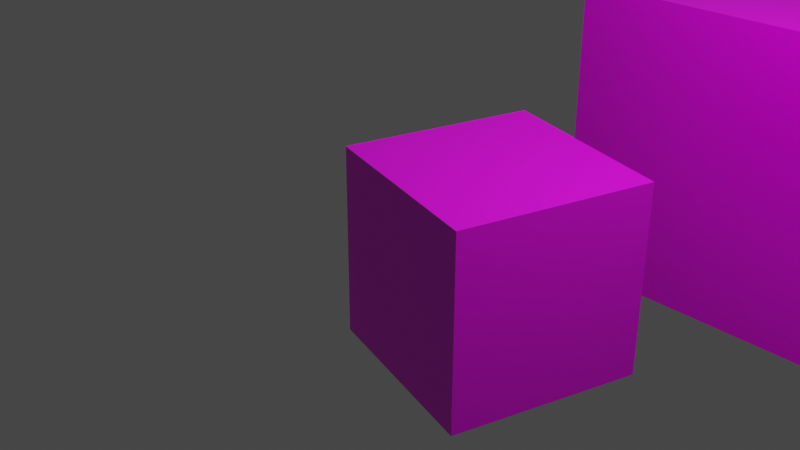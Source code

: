 # Source: untitledAnimTest.blend  (saved by Blender 3.0.42; exported with 4.5.12 LTS)
import bpy
from mathutils import Matrix  # noqa: F401  (used for matrix-valued properties, if any)

bpy.ops.wm.read_factory_settings(use_empty=True)
scene = bpy.context.scene
scene.name = 'Scene'

# ---- collections
col_collection = bpy.data.collections.new('Collection'); scene.collection.children.link(col_collection)

# ---- images (referenced by path relative to the original .blend; pixels are not part of the script)
import os
ASSET_DIR = os.environ.get("B2B_ASSET_DIR", "")  # directory of the original .blend (textures are referenced by path, not embedded)
HERE = os.path.dirname(os.path.abspath(__file__))  # packed textures are extracted next to this script under _unpacked/

def load_image(name, relpath, width, height, colorspace="sRGB"):
    """Load a texture the original file referenced (path relative to the .blend, or extracted next to this script)."""
    p = next((c for c in (os.path.join(HERE, relpath), os.path.join(ASSET_DIR, relpath)) if relpath and os.path.exists(c)), "")
    if p:
        img = bpy.data.images.load(p, check_existing=True)
        img.name = name
    else:  # same state as the original file: an image datablock whose file is absent (Cycles renders it pink)
        img = bpy.data.images.new(name, width, height)
        img.source = "FILE"
        img.filepath = "//" + (relpath or name)
    img.colorspace_settings.name = colorspace
    return img
img_coordinates_128_png = load_image('coordinates_128.png', 'coordinates_128.png', 1024, 1024, 'sRGB')

# ---- materials (node trees are filled in below, after node groups)
mat_material = bpy.data.materials.new('Material')
mat_material.alpha_threshold = 0.0
mat_material.use_transparent_shadow = False
mat_material.line_color = (0.0, 0.0, 0.0, 1.0)

# ---- material node trees
mat_material.use_nodes = True; mat_material.node_tree.nodes.clear()
_N = mat_material.node_tree.nodes; _L = mat_material.node_tree.links
n0 = _N.new('ShaderNodeOutputMaterial'); n0.name = 'Material Output'; n0.location = (300, 300)
n1 = _N.new('ShaderNodeBsdfPrincipled'); n1.name = 'Principled BSDF'; n1.location = (10, 300)
n1.distribution = 'GGX'
n1.subsurface_method = 'RANDOM_WALK_SKIN'
n1.inputs[2].default_value = 0.4
n1.inputs[3].default_value = 1.45
n1.inputs[27].default_value = (0.0, 0.0, 0.0, 1.0)
n1.inputs[28].default_value = 1.0
n2 = _N.new('ShaderNodeTexImage'); n2.name = 'Image Texture'; n2.location = (-300, 228)
n2.image = img_coordinates_128_png
n3 = _N.new('ShaderNodeUVMap'); n3.name = 'UV Map'; n3.location = (-516, 18)
_L.new(n1.outputs[0], n0.inputs[0])
_L.new(n2.outputs[0], n1.inputs[0])
_L.new(n3.outputs[0], n2.inputs[0])
n0.is_active_output = True

# ---- world
world_world = bpy.data.worlds.new('World'); scene.world = world_world
world_world.use_nodes = True; world_world.node_tree.nodes.clear()
_N = world_world.node_tree.nodes; _L = world_world.node_tree.links
n0 = _N.new('ShaderNodeOutputWorld'); n0.name = 'World Output'; n0.location = (300, 300)
n1 = _N.new('ShaderNodeBackground'); n1.name = 'Background'; n1.location = (10, 300)
n1.inputs[0].default_value = (0.05088, 0.05088, 0.05088, 1.0)
_L.new(n1.outputs[0], n0.inputs[0])
n0.is_active_output = True
world_world.color = (0.05088, 0.05088, 0.05088)
world_world.use_sun_shadow = False
world_world.sun_shadow_jitter_overblur = 0.0

# ---- cameras
cam_camera = bpy.data.cameras.new('Camera')
cam_camera.clip_end = 100.0
cam_camera.ortho_scale = 7.314

# ---- lights
light_light = bpy.data.lights.new('Light', 'POINT')
light_light.transmission_factor = 0.0
light_light.energy = 1000.0
light_light.shadow_soft_size = 0.1
light_light.shadow_maximum_resolution = 0.006
light_light.use_absolute_resolution = True

# ---- meshes
me_cube = bpy.data.meshes.new('Cube')
me_cube.from_pydata([(1.0, 1.0, 1.0), (1.0, 1.0, -1.0), (1.0, -1.0, 1.0), (1.0, -1.0, -1.0), (-1.0, 1.0, 1.0), (-1.0, 1.0, -1.0), (-1.0, -1.0, 1.0), (-1.0, -1.0, -1.0)], [], [(0, 4, 6, 2), (3, 2, 6, 7), (7, 6, 4, 5), (5, 1, 3, 7), (1, 0, 2, 3), (5, 4, 0, 1)])
_uv = me_cube.uv_layers.new(name='UVMap')
_uv.uv.foreach_set('vector', [0.9489, 1.0, 0.05109, 1.0, 0.05109, 0.0, 0.9489, 0.0, 0.9489, 0.0, 0.9489, 1.0, 0.05109, 1.0, 0.05109, 0.0, 0.05109, 0.0, 0.05109, 1.0, 0.9489, 1.0, 0.9489, 0.0, 0.05109, 1.0, 0.9489, 1.0, 0.9489, 0.0, 0.05109, 0.0, 0.9489, 0.0, 0.9489, 1.0, 0.05109, 1.0, 0.05109, 0.0, 0.05109, 0.0, 0.05109, 1.0, 0.9489, 1.0, 0.9489, 0.0])
me_cube.materials.append(mat_material)
me_cube.use_remesh_preserve_volume = False
me_cube.use_remesh_preserve_attributes = False
me_cube.use_mirror_vertex_groups = False
me_cube.update()
me_cube_001 = bpy.data.meshes.new('Cube.001')
me_cube_001.from_pydata([(1.0, 1.0, 1.0), (1.0, 1.0, -1.0), (1.0, -1.0, 1.0), (1.0, -1.0, -1.0), (-1.0, 1.0, 1.0), (-1.0, 1.0, -1.0), (-1.0, -1.0, 1.0), (-1.0, -1.0, -1.0)], [], [(0, 4, 6, 2), (3, 2, 6, 7), (7, 6, 4, 5), (5, 1, 3, 7), (1, 0, 2, 3), (5, 4, 0, 1)])
_uv = me_cube_001.uv_layers.new(name='UVMap')
_uv.uv.foreach_set('vector', [0.9489, 1.0, 0.05109, 1.0, 0.05109, 0.0, 0.9489, 0.0, 0.9489, 0.0, 0.9489, 1.0, 0.05109, 1.0, 0.05109, 0.0, 0.05109, 0.0, 0.05109, 1.0, 0.9489, 1.0, 0.9489, 0.0, 0.05109, 1.0, 0.9489, 1.0, 0.9489, 0.0, 0.05109, 0.0, 0.9489, 0.0, 0.9489, 1.0, 0.05109, 1.0, 0.05109, 0.0, 0.05109, 0.0, 0.05109, 1.0, 0.9489, 1.0, 0.9489, 0.0])
me_cube_001.materials.append(mat_material)
me_cube_001.use_remesh_preserve_volume = False
me_cube_001.use_remesh_preserve_attributes = False
me_cube_001.use_mirror_vertex_groups = False
me_cube_001.update()

# ---- objects
ob_cube = bpy.data.objects.new('Cube', me_cube)
ob_light = bpy.data.objects.new('Light', light_light)
ob_camera = bpy.data.objects.new('Camera', cam_camera)
ob_cube_001 = bpy.data.objects.new('Cube.001', me_cube_001)

# ---- transforms, parenting, visibility, modifiers, constraints
ob_cube.location = (1.251, 0.0, 0.0)
ob_cube.rotation_euler = (0.0, -0.0, 1.31)
ob_cube.lock_rotations_4d = False
ob_cube.empty_display_type = 'ARROWS'
ob_cube.lineart.crease_threshold = 0.0
ob_light.location = (4.076, 1.005, 5.904)
ob_light.rotation_euler = (0.6503, 0.05522, 1.866)
ob_light.lock_rotations_4d = False
ob_light.empty_display_type = 'ARROWS'
ob_light.color = (0.0, 0.0, 0.0, 0.0)
ob_light.lineart.crease_threshold = 0.0
ob_camera.location = (7.359, -6.926, 4.958)
ob_camera.rotation_euler = (1.109, 0.0, 0.8149)
ob_camera.lock_rotations_4d = False
ob_camera.empty_display_type = 'ARROWS'
ob_camera.color = (0.0, 0.0, 0.0, 0.0)
ob_camera.display_type = 'WIRE'
ob_camera.lineart.crease_threshold = 0.0
ob_cube_001.location = (1.5, 5.0, 0.0)
ob_cube_001.rotation_euler = (0.0, -0.0, 1.571)
ob_cube_001.scale = (1.8, 1.8, 1.8)
ob_cube_001.lock_rotations_4d = False
ob_cube_001.empty_display_type = 'ARROWS'
ob_cube_001.lineart.crease_threshold = 0.0

# ---- collection membership
col_collection.objects.link(ob_cube)
col_collection.objects.link(ob_light)
col_collection.objects.link(ob_camera)
col_collection.objects.link(ob_cube_001)

# ---- scene / render settings (as saved in the file)
scene.camera = ob_camera
scene.frame_start = 1; scene.frame_end = 250; scene.frame_set(5)
scene.render.engine = 'BLENDER_EEVEE_NEXT'
scene.cycles.sampling_pattern = 'TABULATED_SOBOL'
scene.cycles.use_light_tree = False
scene.view_settings.view_transform = 'Filmic'
bpy.context.view_layer.update()
